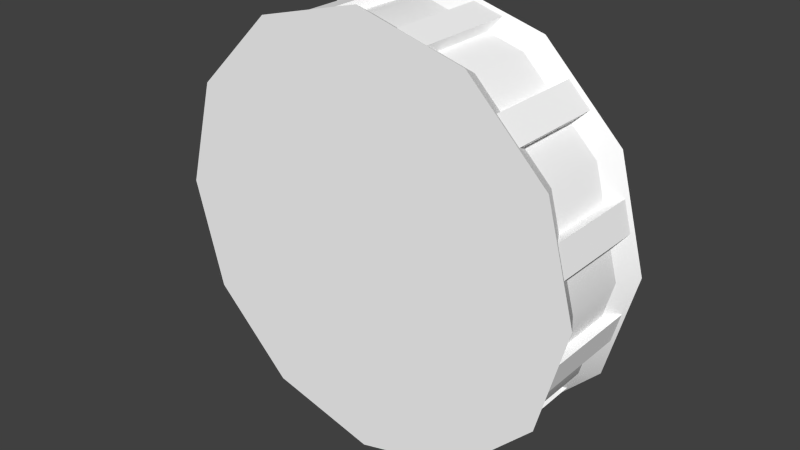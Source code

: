 # Source: ReactionWheel.blend  (saved by Blender 2.76.0; exported with 4.5.12 LTS)
import bpy
from mathutils import Matrix  # noqa: F401  (used for matrix-valued properties, if any)

bpy.ops.wm.read_factory_settings(use_empty=True)
scene = bpy.context.scene
scene.name = 'Scene'

# ---- collections
col_collection_1 = bpy.data.collections.new('Collection 1'); scene.collection.children.link(col_collection_1)

# ---- materials (node trees are filled in below, after node groups)
mat_colors = bpy.data.materials.new('Colors')
mat_colors.alpha_threshold = 0.0
mat_colors.use_transparent_shadow = False
mat_colors.diffuse_color = (1.0, 1.0, 1.0, 1.0)
mat_colors.roughness = 0.5

# ---- node groups
ng_auto_smooth = bpy.data.node_groups.new('Auto Smooth', 'GeometryNodeTree')
_s = ng_auto_smooth.interface.new_socket(name='Geometry', in_out='OUTPUT', socket_type='NodeSocketGeometry')
_s = ng_auto_smooth.interface.new_socket(name='Geometry', in_out='INPUT', socket_type='NodeSocketGeometry')
_s = ng_auto_smooth.interface.new_socket(name='Angle', in_out='INPUT', socket_type='NodeSocketFloat')
_s.subtype = 'ANGLE'
_s.min_value = 0.0
_s.max_value = 3.142
ng_auto_smooth.is_modifier = True
_N = ng_auto_smooth.nodes; _L = ng_auto_smooth.links
n0 = _N.new('NodeGroupOutput'); n0.name = 'Group Output'; n0.location = (480, -100)
n1 = _N.new('NodeGroupInput'); n1.name = 'Group Input'; n1.location = (-420, -300)
n2 = _N.new('NodeGroupInput'); n2.name = 'Group Input.001'; n2.location = (-60, -100)
n3 = _N.new('GeometryNodeSetShadeSmooth'); n3.name = 'Set Shade Smooth'; n3.location = (120, -100)
n3.domain = 'EDGE'
n4 = _N.new('GeometryNodeSetShadeSmooth'); n4.name = 'Set Shade Smooth.001'; n4.location = (300, -100)
n5 = _N.new('GeometryNodeInputMeshEdgeAngle'); n5.name = 'Edge Angle'; n5.location = (-420, -220)
n6 = _N.new('GeometryNodeInputEdgeSmooth'); n6.name = 'Is Edge Smooth'; n6.location = (-60, -160)
n7 = _N.new('GeometryNodeInputShadeSmooth'); n7.name = 'Is Face Smooth'; n7.location = (-240, -340)
n8 = _N.new('FunctionNodeBooleanMath'); n8.name = 'Boolean Math'; n8.location = (-60, -220)
n9 = _N.new('FunctionNodeCompare'); n9.name = 'Compare'; n9.location = (-240, -180)
n9.operation = 'LESS_EQUAL'
_L.new(n5.outputs[0], n9.inputs[0])
_L.new(n4.outputs[0], n0.inputs[0])
_L.new(n1.outputs[1], n9.inputs[1])
_L.new(n9.outputs[0], n8.inputs[0])
_L.new(n7.outputs[0], n8.inputs[1])
_L.new(n2.outputs[0], n3.inputs[0])
_L.new(n6.outputs[0], n3.inputs[1])
_L.new(n3.outputs[0], n4.inputs[0])
_L.new(n8.outputs[0], n3.inputs[2])
n0.is_active_output = True

# ---- material node trees

# ---- world
world_world = bpy.data.worlds.new('World'); scene.world = world_world
world_world.color = (0.05088, 0.05088, 0.05088)
world_world.use_sun_shadow = False
world_world.sun_shadow_jitter_overblur = 0.0
world_world.cycles.sampling_method = 'MANUAL'
world_world.cycles.sample_map_resolution = 256

# ---- meshes
me_mesh = bpy.data.meshes.new('Mesh')
me_mesh.from_pydata([(-1.105e-09, 0.5, -0.125), (0.25, 0.433, -0.125), (0.433, 0.25, -0.125), (0.5, -1.028e-08, -0.125), (0.433, -0.25, -0.125), (0.25, -0.433, -0.125), (7.439e-08, -0.5, -0.125), (-0.25, -0.433, -0.125), (-0.433, -0.25, -0.125), (-0.5, -2.209e-07, -0.125), (-0.433, 0.25, -0.125), (-0.25, 0.433, -0.125), (-2.562e-09, 0.4712, -0.07666), (0.2356, 0.4081, -0.07666), (0.4081, 0.2356, -0.07666), (0.4712, -1.717e-08, -0.07666), (0.4081, -0.2356, -0.07666), (0.2356, -0.4081, -0.07666), (6.859e-08, -0.4712, -0.07666), (-0.2356, -0.4081, -0.07666), (-0.4081, -0.2356, -0.07666), (-0.4712, -2.157e-07, -0.07666), (-0.4081, 0.2356, -0.07666), (-0.2356, 0.4081, -0.07666), (0.2356, 0.4081, 0.0), (0.4081, 0.2356, 0.0), (0.4712, -2.601e-08, 0.0), (0.4081, -0.2356, 0.0), (0.2356, -0.4081, 0.0), (7.04e-08, -0.4712, 0.0), (-0.2356, -0.4081, 0.0), (-0.4081, -0.2356, 0.0), (-0.4712, -2.245e-07, 0.0), (-0.4081, 0.2356, 0.0), (-0.2356, 0.4081, 0.0), (-7.53e-10, 0.4712, 0.0), (0.08956, 0.4706, -0.125), (0.1577, 0.4523, -0.125), (0.3928, -0.1418, -0.125), (0.411, -0.0736, -0.125), (0.0736, 0.411, -0.125), (0.1418, 0.3928, -0.125), (0.4523, -0.1577, -0.125), (0.4706, -0.08956, -0.125), (0.411, -0.0736, 0.0), (0.3928, -0.1418, 0.0), (0.4706, -0.08956, 0.0), (0.4523, -0.1577, 0.0), (0.0736, 0.411, 0.0), (0.1418, 0.3928, 0.0), (0.08956, 0.4706, 0.0), (0.1577, 0.4523, 0.0), (-0.4706, 0.08956, -0.125), (-0.4523, 0.1577, -0.125), (-0.411, 0.0736, -0.125), (-0.3928, 0.1418, -0.125), (-0.411, 0.0736, 0.0), (-0.3928, 0.1418, 0.0), (-0.4706, 0.08956, 0.0), (-0.4523, 0.1577, 0.0), (-0.08956, -0.4706, -0.125), (-0.1577, -0.4523, -0.125), (-0.0736, -0.411, -0.125), (-0.1418, -0.3928, -0.125), (-0.0736, -0.411, 0.0), (-0.1418, -0.3928, 0.0), (-0.08956, -0.4706, 0.0), (-0.1577, -0.4523, 0.0), (0.1577, -0.4523, -0.125), (0.08956, -0.4706, -0.125), (0.1418, -0.3928, -0.125), (0.0736, -0.411, -0.125), (0.1418, -0.3928, 0.0), (0.0736, -0.411, 0.0), (0.1577, -0.4523, 0.0), (0.08956, -0.4706, 0.0), (0.3628, -0.3128, -0.125), (0.3128, -0.3628, -0.125), (0.3192, -0.2693, -0.125), (0.2693, -0.3192, -0.125), (0.3192, -0.2693, 0.0), (0.2693, -0.3192, 0.0), (0.3628, -0.3128, 0.0), (0.3128, -0.3628, 0.0), (0.4523, 0.1577, -0.125), (0.4706, 0.08956, -0.125), (0.3928, 0.1418, -0.125), (0.411, 0.0736, -0.125), (0.3928, 0.1418, 0.0), (0.411, 0.0736, 0.0), (0.4523, 0.1577, 0.0), (0.4706, 0.08956, 0.0), (0.3128, 0.3628, -0.125), (0.3628, 0.3128, -0.125), (0.2693, 0.3192, -0.125), (0.3192, 0.2693, -0.125), (0.2693, 0.3192, 0.0), (0.3192, 0.2693, 0.0), (0.3128, 0.3628, 0.0), (0.3628, 0.3128, 0.0), (-0.1577, 0.4523, -0.125), (-0.08956, 0.4706, -0.125), (-0.1418, 0.3928, -0.125), (-0.0736, 0.411, -0.125), (-0.1418, 0.3928, 0.0), (-0.0736, 0.411, 0.0), (-0.1577, 0.4523, 0.0), (-0.08956, 0.4706, 0.0), (-0.3628, 0.3128, -0.125), (-0.3128, 0.3628, -0.125), (-0.3192, 0.2693, -0.125), (-0.2693, 0.3192, -0.125), (-0.3192, 0.2693, 0.0), (-0.2693, 0.3192, 0.0), (-0.3628, 0.3128, 0.0), (-0.3128, 0.3628, 0.0), (-0.4523, -0.1577, -0.125), (-0.4706, -0.08956, -0.125), (-0.3928, -0.1418, -0.125), (-0.411, -0.0736, -0.125), (-0.3928, -0.1418, 0.0), (-0.411, -0.0736, 0.0), (-0.4523, -0.1577, 0.0), (-0.4706, -0.08956, 0.0), (-0.3128, -0.3628, -0.125), (-0.3628, -0.3128, -0.125), (-0.2693, -0.3192, -0.125), (-0.3192, -0.2693, -0.125), (-0.2693, -0.3192, 0.0), (-0.3192, -0.2693, 0.0), (-0.3128, -0.3628, 0.0), (-0.3628, -0.3128, 0.0)], [], [(0, 1, 2, 3, 4, 5, 6, 7, 8, 9, 10, 11), (10, 22, 23, 11), (11, 23, 12, 0), (9, 21, 22, 10), (8, 20, 21, 9), (7, 19, 20, 8), (6, 18, 19, 7), (5, 17, 18, 6), (4, 16, 17, 5), (3, 15, 16, 4), (2, 14, 15, 3), (1, 13, 14, 2), (0, 12, 13, 1), (24, 25, 14, 13), (25, 26, 15, 14), (26, 27, 16, 15), (27, 28, 17, 16), (28, 29, 18, 17), (29, 30, 19, 18), (30, 31, 20, 19), (31, 32, 21, 20), (32, 33, 22, 21), (34, 35, 12, 23), (33, 34, 23, 22), (35, 24, 13, 12), (49, 41, 37, 51), (45, 38, 42, 47), (46, 43, 39, 44), (50, 36, 40, 48), (36, 50, 51, 37), (43, 46, 47, 42), (57, 55, 53, 59), (58, 52, 54, 56), (52, 58, 59, 53), (65, 63, 61, 67), (66, 60, 62, 64), (60, 66, 67, 61), (73, 71, 69, 75), (74, 68, 70, 72), (68, 74, 75, 69), (81, 79, 77, 83), (82, 76, 78, 80), (76, 82, 83, 77), (89, 87, 85, 91), (90, 84, 86, 88), (84, 90, 91, 85), (97, 95, 93, 99), (98, 92, 94, 96), (92, 98, 99, 93), (105, 103, 101, 107), (106, 100, 102, 104), (100, 106, 107, 101), (113, 111, 109, 115), (114, 108, 110, 112), (108, 114, 115, 109), (121, 119, 117, 123), (122, 116, 118, 120), (116, 122, 123, 117), (129, 127, 125, 131), (130, 124, 126, 128), (124, 130, 131, 125)])
me_mesh.polygons.foreach_set('use_smooth', [0, 1, 1, 1, 1, 1, 1, 1, 1, 1, 1, 1, 1, 1, 1, 1, 1, 1, 1, 1, 1, 1, 1, 1, 1, 0, 0, 0, 0, 0, 0, 0, 0, 0, 0, 0, 0, 0, 0, 0, 0, 0, 0, 0, 0, 0, 0, 0, 0, 0, 0, 0, 0, 0, 0, 0, 0, 0, 0, 0, 0])
_k = set([(12, 13), (12, 23), (13, 14), (14, 15), (15, 16), (16, 17), (17, 18), (18, 19), (19, 20), (20, 21), (21, 22), (22, 23)])
me_mesh.attributes.new('sharp_edge', 'BOOLEAN', 'EDGE').data.foreach_set('value', [ (min(e.vertices), max(e.vertices)) in _k for e in me_mesh.edges])
_uv = me_mesh.uv_layers.new(name='UVMap')
_uv.uv.foreach_set('vector', [0.7387, 0.8672, 0.7937, 0.8525, 0.8339, 0.8123, 0.8486, 0.7573, 0.8339, 0.7024, 0.7937, 0.6622, 0.7387, 0.6475, 0.6838, 0.6622, 0.6436, 0.7024, 0.6289, 0.7573, 0.6436, 0.8123, 0.6838, 0.8525, 0.6576, 0.67, 0.8773, 0.67, 0.8773, 0.8897, 0.6576, 0.8897, 0.6576, 0.67, 0.8773, 0.67, 0.8773, 0.8897, 0.6576, 0.8897, 0.6576, 0.67, 0.8773, 0.67, 0.8773, 0.8897, 0.6576, 0.8897, 0.6576, 0.67, 0.8773, 0.67, 0.8773, 0.8897, 0.6576, 0.8897, 0.6576, 0.67, 0.8773, 0.67, 0.8773, 0.8897, 0.6576, 0.8897, 0.6576, 0.67, 0.8773, 0.67, 0.8773, 0.8897, 0.6576, 0.8897, 0.6576, 0.67, 0.8773, 0.67, 0.8773, 0.8897, 0.6576, 0.8897, 0.6576, 0.67, 0.8773, 0.67, 0.8773, 0.8897, 0.6576, 0.8897, 0.6576, 0.67, 0.8773, 0.67, 0.8773, 0.8897, 0.6576, 0.8897, 0.6576, 0.67, 0.8773, 0.67, 0.8773, 0.8897, 0.6576, 0.8897, 0.6576, 0.67, 0.8773, 0.67, 0.8773, 0.8897, 0.6576, 0.8897, 0.6576, 0.67, 0.8773, 0.67, 0.8773, 0.8897, 0.6576, 0.8897, 0.2072, 0.1993, 0.4269, 0.1993, 0.4269, 0.3091, 0.2072, 0.3091, 0.108, 0.2303, 0.3277, 0.2303, 0.3277, 0.3401, 0.108, 0.3401, 0.108, 0.2303, 0.3277, 0.2303, 0.3277, 0.3401, 0.108, 0.3401, 0.09562, 0.2148, 0.3153, 0.2148, 0.3153, 0.3246, 0.09562, 0.3246, 0.108, 0.2303, 0.3277, 0.2303, 0.3277, 0.3401, 0.108, 0.3401, 0.108, 0.2303, 0.3277, 0.2303, 0.3277, 0.3401, 0.108, 0.3401, 0.09562, 0.2148, 0.3153, 0.2148, 0.3153, 0.3246, 0.09562, 0.3246, 0.108, 0.2303, 0.3277, 0.2303, 0.3277, 0.3401, 0.108, 0.3401, 0.108, 0.2303, 0.3277, 0.2303, 0.3277, 0.3401, 0.108, 0.3401, 0.108, 0.2303, 0.3277, 0.2303, 0.3277, 0.3401, 0.108, 0.3401, 0.09562, 0.2148, 0.3153, 0.2148, 0.3153, 0.3246, 0.09562, 0.3246, 0.108, 0.2303, 0.3277, 0.2303, 0.3277, 0.3401, 0.108, 0.3401, 0.5997, 0.7804, 0.6864, 0.6712, 0.7352, 0.7641, 0.6896, 0.8519, 0.5997, 0.7804, 0.6864, 0.6712, 0.7352, 0.7641, 0.6896, 0.8519, 0.826, 0.8645, 0.7915, 0.7533, 0.8278, 0.6712, 0.9398, 0.7849, 0.826, 0.8645, 0.7915, 0.7533, 0.8278, 0.6712, 0.9398, 0.7849, 0.7915, 0.7533, 0.826, 0.8645, 0.6896, 0.8519, 0.7352, 0.7641, 0.7915, 0.7533, 0.826, 0.8645, 0.6896, 0.8519, 0.7352, 0.7641, 0.5997, 0.7804, 0.6864, 0.6712, 0.7352, 0.7641, 0.6896, 0.8519, 0.826, 0.8645, 0.7915, 0.7533, 0.8278, 0.6712, 0.9398, 0.7849, 0.7915, 0.7533, 0.826, 0.8645, 0.6896, 0.8519, 0.7352, 0.7641, 0.5997, 0.7804, 0.6864, 0.6712, 0.7352, 0.7641, 0.6896, 0.8519, 0.826, 0.8645, 0.7915, 0.7533, 0.8278, 0.6712, 0.9398, 0.7849, 0.7915, 0.7533, 0.826, 0.8645, 0.6896, 0.8519, 0.7352, 0.7641, 0.5997, 0.7804, 0.6864, 0.6712, 0.7352, 0.7641, 0.6896, 0.8519, 0.826, 0.8645, 0.7915, 0.7533, 0.8278, 0.6712, 0.9398, 0.7849, 0.7915, 0.7533, 0.826, 0.8645, 0.6896, 0.8519, 0.7352, 0.7641, 0.5997, 0.7804, 0.6864, 0.6712, 0.7352, 0.7641, 0.6896, 0.8519, 0.826, 0.8645, 0.7915, 0.7533, 0.8278, 0.6712, 0.9398, 0.7849, 0.7915, 0.7533, 0.826, 0.8645, 0.6896, 0.8519, 0.7352, 0.7641, 0.5997, 0.7804, 0.6864, 0.6712, 0.7352, 0.7641, 0.6896, 0.8519, 0.826, 0.8645, 0.7915, 0.7533, 0.8278, 0.6712, 0.9398, 0.7849, 0.7915, 0.7533, 0.826, 0.8645, 0.6896, 0.8519, 0.7352, 0.7641, 0.5997, 0.7804, 0.6864, 0.6712, 0.7352, 0.7641, 0.6896, 0.8519, 0.826, 0.8645, 0.7915, 0.7533, 0.8278, 0.6712, 0.9398, 0.7849, 0.7915, 0.7533, 0.826, 0.8645, 0.6896, 0.8519, 0.7352, 0.7641, 0.5997, 0.7804, 0.6864, 0.6712, 0.7352, 0.7641, 0.6896, 0.8519, 0.826, 0.8645, 0.7915, 0.7533, 0.8278, 0.6712, 0.9398, 0.7849, 0.7915, 0.7533, 0.826, 0.8645, 0.6896, 0.8519, 0.7352, 0.7641, 0.5997, 0.7804, 0.6864, 0.6712, 0.7352, 0.7641, 0.6896, 0.8519, 0.826, 0.8645, 0.7915, 0.7533, 0.8278, 0.6712, 0.9398, 0.7849, 0.7915, 0.7533, 0.826, 0.8645, 0.6896, 0.8519, 0.7352, 0.7641, 0.5997, 0.7804, 0.6864, 0.6712, 0.7352, 0.7641, 0.6896, 0.8519, 0.826, 0.8645, 0.7915, 0.7533, 0.8278, 0.6712, 0.9398, 0.7849, 0.7915, 0.7533, 0.826, 0.8645, 0.6896, 0.8519, 0.7352, 0.7641, 0.5997, 0.7804, 0.6864, 0.6712, 0.7352, 0.7641, 0.6896, 0.8519, 0.826, 0.8645, 0.7915, 0.7533, 0.8278, 0.6712, 0.9398, 0.7849, 0.7915, 0.7533, 0.826, 0.8645, 0.6896, 0.8519, 0.7352, 0.7641])
me_mesh.materials.append(mat_colors)
me_mesh.use_remesh_preserve_volume = False
me_mesh.use_remesh_preserve_attributes = False
me_mesh.use_mirror_vertex_groups = False
me_mesh.update()

# ---- objects
ob_reactionwheel = bpy.data.objects.new('ReactionWheel', me_mesh)

# ---- transforms, parenting, visibility, modifiers, constraints
ob_reactionwheel.location = (0.0, 0.0, 0.0)
ob_reactionwheel.rotation_euler = (1.571, 0.0, 0.0)
ob_reactionwheel.lineart.crease_threshold = 0.0
_m = ob_reactionwheel.modifiers.new('Mirror', 'MIRROR')
_m.use_axis = (False, False, True)
_m.use_clip = True
_m = ob_reactionwheel.modifiers.new('Auto Smooth', 'NODES')
_m.node_group = ng_auto_smooth
_gi = [s.identifier for s in ng_auto_smooth.interface.items_tree if s.item_type == 'SOCKET' and s.in_out == 'INPUT']
_m[_gi[1]] = 3.142  # Angle

# ---- collection membership
col_collection_1.objects.link(ob_reactionwheel)

# ---- scene / render settings (as saved in the file)
scene.frame_start = 1; scene.frame_end = 250; scene.frame_set(1)
scene.render.engine = 'BLENDER_EEVEE_NEXT'
scene.render.resolution_percentage = 50
scene.render.dither_intensity = 0.0
scene.cycles.use_denoising = False
scene.cycles.samples = 10
scene.cycles.sampling_pattern = 'TABULATED_SOBOL'
scene.cycles.light_sampling_threshold = 0.0
scene.cycles.use_adaptive_sampling = False
scene.cycles.use_light_tree = False
scene.cycles.blur_glossy = 0.0
scene.cycles.pixel_filter_type = 'GAUSSIAN'
scene.cycles.sample_clamp_indirect = 0.0
scene.view_settings.view_transform = 'Standard'
bpy.context.view_layer.update()

# ---- added for rendering (the .blend has no active camera and no usable light): camera, sun
cam_auto = bpy.data.cameras.new('AutoCamera')
cam_auto.lens = 50.0
cam_auto.sensor_width = 36.0
cam_auto.clip_end = 1000.0
ob_auto_camera = bpy.data.objects.new('AutoCamera', cam_auto)
scene.collection.objects.link(ob_auto_camera)
ob_auto_camera.location = (1.32875, -1.5945, 1.063)
ob_auto_camera.rotation_euler = (1.09748, -7.21219e-08, 0.694738)
scene.camera = ob_auto_camera
light_auto_sun = bpy.data.lights.new('AutoSun', 'SUN')
light_auto_sun.energy = 3.0
light_auto_sun.angle = 0.0523599
ob_auto_sun = bpy.data.objects.new('AutoSun', light_auto_sun)
scene.collection.objects.link(ob_auto_sun)
ob_auto_sun.rotation_euler = (0.872665, 0.174533, 0.523599)
bpy.context.view_layer.update()
